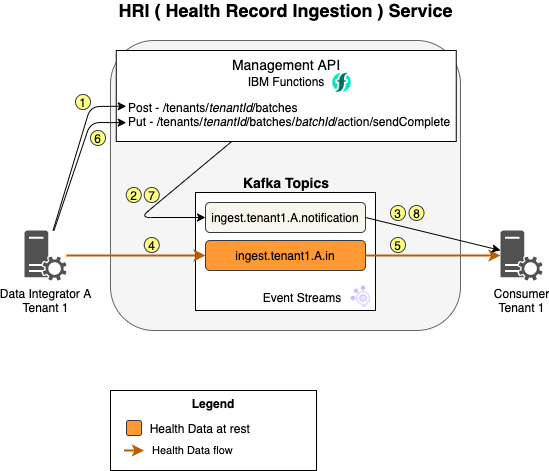

The diagram above was exported from draw.io. Its source (the exported page's mxGraphModel, read from the mxfile embedded in the PNG):
<mxGraphModel dx="2146" dy="-572" grid="1" gridSize="10" guides="1" tooltips="1" connect="1" arrows="1" fold="1" page="0" pageScale="1" pageWidth="850" pageHeight="1100" background="#ffffff" math="0" shadow="0">
  <root>
    <mxCell id="0" />
    <mxCell id="1" parent="0" />
    <mxCell id="209" value="Legend" style="rounded=0;whiteSpace=wrap;html=1;labelBackgroundColor=none;fillColor=#ffffff;fontColor=#000000;strokeColor=#000000;verticalAlign=top;fontStyle=1" parent="1" vertex="1">
      <mxGeometry x="-800" y="1760" width="206" height="80" as="geometry" />
    </mxCell>
    <mxCell id="84" value="" style="rounded=1;whiteSpace=wrap;html=1;fillColor=#f5f5f5;strokeColor=#666666;" parent="1" vertex="1">
      <mxGeometry x="-800" y="1410" width="350" height="290" as="geometry" />
    </mxCell>
    <mxCell id="2" value="" style="rounded=0;whiteSpace=wrap;html=1;" parent="1" vertex="1">
      <mxGeometry x="-715" y="1562" width="180" height="118" as="geometry" />
    </mxCell>
    <mxCell id="3" value="Kafka Topics" style="text;html=1;strokeColor=none;fillColor=none;align=center;verticalAlign=middle;whiteSpace=wrap;rounded=0;fontSize=14;fontStyle=1" parent="1" vertex="1">
      <mxGeometry x="-714.25" y="1542" width="180" height="20" as="geometry" />
    </mxCell>
    <mxCell id="4" value="ingest.tenant1.A.in" style="rounded=1;whiteSpace=wrap;html=1;fillColor=#FF9933;strokeColor=#36393d;" parent="1" vertex="1">
      <mxGeometry x="-705" y="1610" width="160" height="30" as="geometry" />
    </mxCell>
    <mxCell id="51" value="&lt;div&gt;Management API&lt;/div&gt;&lt;div&gt;&lt;font style=&quot;font-size: 12px&quot;&gt;IBM Functions&lt;/font&gt;&lt;br&gt;&lt;/div&gt;" style="rounded=0;whiteSpace=wrap;html=1;fontSize=14;verticalAlign=top;" parent="1" vertex="1">
      <mxGeometry x="-794.25" y="1420" width="340" height="91" as="geometry" />
    </mxCell>
    <mxCell id="85" value="&lt;font style=&quot;font-size: 18px&quot;&gt;HRI ( Health Record Ingestion ) Service&lt;/font&gt;" style="text;html=1;strokeColor=none;fillColor=none;align=center;verticalAlign=middle;whiteSpace=wrap;rounded=0;fontStyle=1" parent="1" vertex="1">
      <mxGeometry x="-802.5" y="1370" width="355" height="20" as="geometry" />
    </mxCell>
    <mxCell id="193" value="" style="shape=image;verticalLabelPosition=bottom;labelBackgroundColor=#ffffff;verticalAlign=top;aspect=fixed;imageAspect=0;image=data:image/png,(base64 omitted: 8456 chars);imageBackground=none;" parent="1" vertex="1">
      <mxGeometry x="-579.25" y="1441" width="22" height="23" as="geometry" />
    </mxCell>
    <mxCell id="197" value="" style="shape=image;verticalLabelPosition=bottom;labelBackgroundColor=#ffffff;verticalAlign=top;aspect=fixed;imageAspect=0;image=data:image/png,(base64 omitted: 9504 chars);" parent="1" vertex="1">
      <mxGeometry x="-561" y="1653" width="26" height="27" as="geometry" />
    </mxCell>
    <mxCell id="200" value="Event Streams" style="text;html=1;strokeColor=none;fillColor=none;align=center;verticalAlign=middle;whiteSpace=wrap;rounded=0;" parent="1" vertex="1">
      <mxGeometry x="-652.5" y="1656.5" width="88" height="20" as="geometry" />
    </mxCell>
    <mxCell id="204" value="&amp;nbsp; Health Data at rest" style="rounded=1;html=1;fillColor=#FF9933;strokeColor=#36393d;labelPosition=right;verticalLabelPosition=middle;align=left;verticalAlign=middle;" parent="1" vertex="1">
      <mxGeometry x="-784" y="1790" width="15" height="15" as="geometry" />
    </mxCell>
    <mxCell id="206" value="&amp;nbsp;Health Data flow" style="endArrow=classic;html=1;fillColor=#FFFFFF;entryX=0;entryY=0.5;strokeColor=#BA5D00;strokeWidth=2;labelPosition=right;verticalLabelPosition=middle;align=left;verticalAlign=middle;spacingRight=0;spacing=15;" parent="1" edge="1">
      <mxGeometry width="50" height="50" relative="1" as="geometry">
        <mxPoint x="-786.5" y="1820" as="sourcePoint" />
        <mxPoint x="-766.5" y="1820" as="targetPoint" />
      </mxGeometry>
    </mxCell>
    <mxCell id="zgqeF8mvwjqtZpMCpOAB-219" value="ingest.tenant1.A.notification" style="rounded=1;whiteSpace=wrap;html=1;fillColor=#F9F7ED;strokeColor=#36393d;" parent="1" vertex="1">
      <mxGeometry x="-705" y="1572" width="160" height="30" as="geometry" />
    </mxCell>
    <mxCell id="zgqeF8mvwjqtZpMCpOAB-222" value="" style="endArrow=classic;html=1;entryX=0;entryY=0.5;entryDx=0;entryDy=0;" parent="1" source="51" target="zgqeF8mvwjqtZpMCpOAB-219" edge="1">
      <mxGeometry width="50" height="50" relative="1" as="geometry">
        <mxPoint x="-926" y="1840" as="sourcePoint" />
        <mxPoint x="-876" y="1790" as="targetPoint" />
        <Array as="points">
          <mxPoint x="-770" y="1587" />
        </Array>
      </mxGeometry>
    </mxCell>
    <mxCell id="zgqeF8mvwjqtZpMCpOAB-230" value="Data Integrator A&lt;br&gt;Tenant 1" style="pointerEvents=1;shadow=0;dashed=0;html=1;strokeColor=none;labelPosition=center;verticalLabelPosition=bottom;verticalAlign=top;align=center;fillColor=#515151;shape=mxgraph.mscae.system_center.roles" parent="1" vertex="1">
      <mxGeometry x="-886" y="1600" width="42" height="50" as="geometry" />
    </mxCell>
    <mxCell id="zgqeF8mvwjqtZpMCpOAB-233" value="Consumer&lt;br&gt;Tenant 1" style="pointerEvents=1;shadow=0;dashed=0;html=1;strokeColor=none;labelPosition=center;verticalLabelPosition=bottom;verticalAlign=top;align=center;fillColor=#515151;shape=mxgraph.mscae.system_center.roles" parent="1" vertex="1">
      <mxGeometry x="-410" y="1600" width="42" height="50" as="geometry" />
    </mxCell>
    <mxCell id="139" value="" style="endArrow=classic;html=1;fillColor=#FFFFFF;entryX=0;entryY=0.5;strokeColor=#BA5D00;strokeWidth=2;" parent="1" source="zgqeF8mvwjqtZpMCpOAB-230" target="4" edge="1">
      <mxGeometry width="50" height="50" relative="1" as="geometry">
        <mxPoint x="-950" y="1623.6216216216214" as="sourcePoint" />
        <mxPoint x="-1033" y="1546" as="targetPoint" />
      </mxGeometry>
    </mxCell>
    <mxCell id="15" value="" style="endArrow=classic;html=1;strokeColor=#BA5D00;strokeWidth=2;" parent="1" source="4" target="zgqeF8mvwjqtZpMCpOAB-233" edge="1">
      <mxGeometry width="50" height="50" relative="1" as="geometry">
        <mxPoint x="-708" y="1902" as="sourcePoint" />
        <mxPoint x="-575" y="1630.7279549718573" as="targetPoint" />
      </mxGeometry>
    </mxCell>
    <mxCell id="zgqeF8mvwjqtZpMCpOAB-234" value="" style="endArrow=classic;html=1;exitX=1;exitY=0.5;exitDx=0;exitDy=0;" parent="1" source="zgqeF8mvwjqtZpMCpOAB-219" target="zgqeF8mvwjqtZpMCpOAB-233" edge="1">
      <mxGeometry width="50" height="50" relative="1" as="geometry">
        <mxPoint x="-990" y="2240" as="sourcePoint" />
        <mxPoint x="-940" y="2190" as="targetPoint" />
      </mxGeometry>
    </mxCell>
    <mxCell id="c3dth69DiW-Rv6ElMqsf-210" value="Post - /tenants/&lt;i&gt;tenantId&lt;/i&gt;/batches&lt;br&gt;Put - /tenants/&lt;i&gt;tenantId&lt;/i&gt;/batches/&lt;i&gt;batchId&lt;/i&gt;/action/sendComplete" style="text;html=1;strokeColor=none;fillColor=none;align=left;verticalAlign=top;whiteSpace=wrap;rounded=0;" parent="1" vertex="1">
      <mxGeometry x="-784.25" y="1464" width="332.5" height="47" as="geometry" />
    </mxCell>
    <mxCell id="c3dth69DiW-Rv6ElMqsf-212" value="" style="endArrow=classic;html=1;entryX=0;entryY=0.25;entryDx=0;entryDy=0;" parent="1" source="zgqeF8mvwjqtZpMCpOAB-230" target="c3dth69DiW-Rv6ElMqsf-210" edge="1">
      <mxGeometry width="50" height="50" relative="1" as="geometry">
        <mxPoint x="-1030" y="1602" as="sourcePoint" />
        <mxPoint x="-980" y="1552" as="targetPoint" />
        <Array as="points">
          <mxPoint x="-820" y="1476" />
        </Array>
      </mxGeometry>
    </mxCell>
    <mxCell id="c3dth69DiW-Rv6ElMqsf-213" value="1" style="ellipse;whiteSpace=wrap;html=1;aspect=fixed;align=center;fillColor=#ffff88;strokeColor=#36393d;" parent="1" vertex="1">
      <mxGeometry x="-835" y="1464" width="15" height="15" as="geometry" />
    </mxCell>
    <mxCell id="c3dth69DiW-Rv6ElMqsf-214" value="2" style="ellipse;whiteSpace=wrap;html=1;aspect=fixed;align=center;fillColor=#ffff88;strokeColor=#36393d;" parent="1" vertex="1">
      <mxGeometry x="-784.25" y="1557" width="15" height="15" as="geometry" />
    </mxCell>
    <mxCell id="c3dth69DiW-Rv6ElMqsf-215" value="3" style="ellipse;whiteSpace=wrap;html=1;aspect=fixed;align=center;fillColor=#ffff88;strokeColor=#36393d;" parent="1" vertex="1">
      <mxGeometry x="-520" y="1575" width="15" height="15" as="geometry" />
    </mxCell>
    <mxCell id="c3dth69DiW-Rv6ElMqsf-216" value="4" style="ellipse;whiteSpace=wrap;html=1;aspect=fixed;align=center;fillColor=#ffff88;strokeColor=#36393d;" parent="1" vertex="1">
      <mxGeometry x="-766.25" y="1607" width="15" height="15" as="geometry" />
    </mxCell>
    <mxCell id="c3dth69DiW-Rv6ElMqsf-217" value="5" style="ellipse;whiteSpace=wrap;html=1;aspect=fixed;align=center;fillColor=#ffff88;strokeColor=#36393d;" parent="1" vertex="1">
      <mxGeometry x="-520" y="1607" width="15" height="15" as="geometry" />
    </mxCell>
    <mxCell id="c3dth69DiW-Rv6ElMqsf-220" value="" style="endArrow=classic;html=1;entryX=0;entryY=0.599;entryDx=0;entryDy=0;entryPerimeter=0;" parent="1" source="zgqeF8mvwjqtZpMCpOAB-230" target="c3dth69DiW-Rv6ElMqsf-210" edge="1">
      <mxGeometry width="50" height="50" relative="1" as="geometry">
        <mxPoint x="-927.9664804469273" y="1610" as="sourcePoint" />
        <mxPoint x="-780" y="1455.5" as="targetPoint" />
        <Array as="points">
          <mxPoint x="-820" y="1492" />
        </Array>
      </mxGeometry>
    </mxCell>
    <mxCell id="c3dth69DiW-Rv6ElMqsf-221" value="6" style="ellipse;whiteSpace=wrap;html=1;aspect=fixed;align=center;fillColor=#ffff88;strokeColor=#36393d;" parent="1" vertex="1">
      <mxGeometry x="-820" y="1500" width="15" height="15" as="geometry" />
    </mxCell>
    <mxCell id="c3dth69DiW-Rv6ElMqsf-222" value="7" style="ellipse;whiteSpace=wrap;html=1;aspect=fixed;align=center;fillColor=#ffff88;strokeColor=#36393d;" parent="1" vertex="1">
      <mxGeometry x="-766.25" y="1557" width="15" height="15" as="geometry" />
    </mxCell>
    <mxCell id="c3dth69DiW-Rv6ElMqsf-225" value="8" style="ellipse;whiteSpace=wrap;html=1;aspect=fixed;align=center;fillColor=#ffff88;strokeColor=#36393d;" parent="1" vertex="1">
      <mxGeometry x="-501.5" y="1575" width="15" height="15" as="geometry" />
    </mxCell>
  </root>
</mxGraphModel>